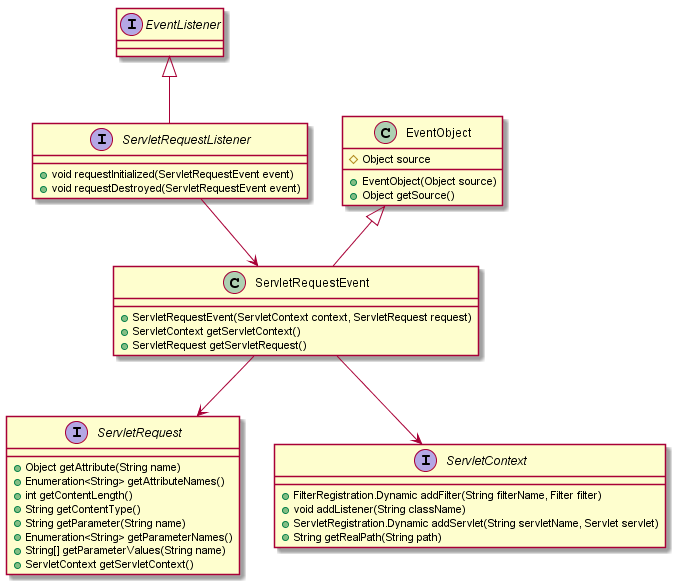

The diagram above was rendered by PlantUML. Its source (embedded in the PNG):
@startuml

interface EventListener {

}

interface ServletRequestListener {
  + void requestInitialized(ServletRequestEvent event)
  + void requestDestroyed(ServletRequestEvent event)
}

class ServletRequestEvent {
  + ServletRequestEvent(ServletContext context, ServletRequest request)
  + ServletContext getServletContext()
  + ServletRequest getServletRequest()
}

class EventObject {
  # Object source
  + EventObject(Object source)
  + Object getSource()
}

interface ServletRequest {
   + Object getAttribute(String name)
   + Enumeration<String> getAttributeNames()
   + int getContentLength()
   + String getContentType()
   + String getParameter(String name)
   + Enumeration<String> getParameterNames()
   + String[] getParameterValues(String name)
   + ServletContext getServletContext()
}

interface ServletContext {
   + FilterRegistration.Dynamic addFilter(String filterName, Filter filter)
   + void addListener(String className)
   + ServletRegistration.Dynamic addServlet(String servletName, Servlet servlet)
   + String getRealPath(String path)
}

EventListener <|-- ServletRequestListener
ServletRequestListener --> ServletRequestEvent
ServletRequestEvent --> ServletContext
ServletRequestEvent --> ServletRequest
EventObject <|-- ServletRequestEvent
@enduml